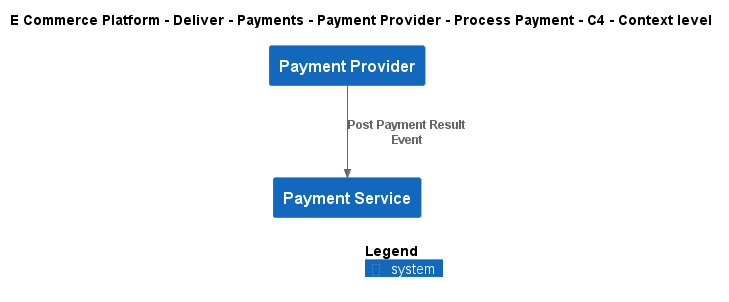

The diagram above was rendered by PlantUML. Its source (embedded in the PNG):
@startuml
!include ..\..\..\..\..\..\..\.c4s\C4_Context.puml

AddElementTag("c4interflow:lifecycle:new", $bgColor=green, $fontColor=#ffffff, $borderColor=green, $shadowing="False")
AddElementTag("c4interflow:lifecycle:changed", $bgColor=orange, $fontColor=#ffffff, $borderColor=orange, $shadowing="False")
AddElementTag("c4interflow:lifecycle:removed", $bgColor=red, $fontColor=#ffffff, $borderColor=red, $shadowing="False")

AddRelTag("c4interflow:lifecycle:new", $textColor=green, $lineColor=green)
AddRelTag("c4interflow:lifecycle:changed", $textColor=orange, $lineColor=orange)
AddRelTag("c4interflow:lifecycle:removed", $textColor=red, $lineColor=red)

SHOW_PERSON_PORTRAIT()
LAYOUT_TOP_DOWN()

skinparam linetype polyline

title E Commerce Platform - Deliver - Payments - Payment Provider - Process Payment - C4 - Context level

System(ECommercePlatform.Deliver.Payments.SoftwareSystems.PaymentProvider, "Payment Provider", "")
System(ECommercePlatform.Deliver.Payments.SoftwareSystems.PaymentService, "Payment Service", "")

Rel(ECommercePlatform.Deliver.Payments.SoftwareSystems.PaymentProvider, ECommercePlatform.Deliver.Payments.SoftwareSystems.PaymentService, "Post Payment Result Event")


SHOW_LEGEND()
@enduml